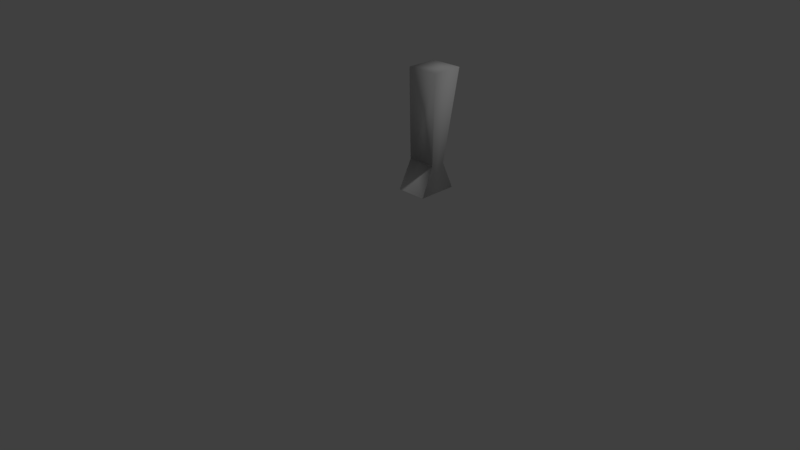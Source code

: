 # Source: lower-arm-left.blend  (saved by Blender 2.77.0; exported with 4.5.12 LTS)
import bpy
from mathutils import Matrix  # noqa: F401  (used for matrix-valued properties, if any)

bpy.ops.wm.read_factory_settings(use_empty=True)
scene = bpy.context.scene
scene.name = 'Scene'

# ---- collections
col_collection_1 = bpy.data.collections.new('Collection 1'); scene.collection.children.link(col_collection_1)

# ---- materials (node trees are filled in below, after node groups)
mat_material = bpy.data.materials.new('Material')
mat_material.alpha_threshold = 0.0
mat_material.use_transparent_shadow = False
mat_material.roughness = 0.5
mat_material.line_color = (0.0, 0.0, 0.0, 1.0)

# ---- material node trees

# ---- world
world_world = bpy.data.worlds.new('World'); scene.world = world_world
world_world.color = (0.05088, 0.05088, 0.05088)
world_world.use_sun_shadow = False
world_world.sun_shadow_jitter_overblur = 0.0
world_world.cycles.sampling_method = 'MANUAL'

# ---- cameras
cam_camera = bpy.data.cameras.new('Camera')
cam_camera.clip_end = 100.0
cam_camera.lens = 35.0
cam_camera.sensor_width = 32.0
cam_camera.sensor_height = 18.0
cam_camera.ortho_scale = 7.314
cam_camera.dof.focus_distance = 0.0
cam_camera.dof.aperture_fstop = 128.0

# ---- lights
light_lamp = bpy.data.lights.new('Lamp', 'POINT')
light_lamp.transmission_factor = 0.0
light_lamp.cutoff_distance = 30.0
light_lamp.energy = 100.0
light_lamp.shadow_buffer_clip_start = 1.001
light_lamp.shadow_soft_size = 0.1
light_lamp.shadow_maximum_resolution = 0.006
light_lamp.use_absolute_resolution = True

# ---- meshes
me_cube = bpy.data.meshes.new('Cube')
me_cube.from_pydata([(1.265, 0.3333, 2.357), (1.265, -0.3333, 2.357), (1.265, -8.643e-07, 2.357), (0.8784, 0.3333, 2.357), (0.8784, -0.3333, 2.357), (0.8784, -6.407e-07, 2.357), (1.265, -8.643e-07, 2.357), (1.265, -0.3333, 2.357), (0.8784, -0.3333, 2.357), (1.265, 0.3333, 2.357), (0.8784, 0.3333, 2.357), (0.8784, -6.407e-07, 2.357), (1.265, -5.623e-07, 1.587), (1.265, -0.1835, 1.587), (0.8784, -0.1835, 1.587), (1.265, 0.1835, 1.587), (0.8784, 0.1835, 1.587), (0.8784, -4.393e-07, 1.587), (1.133, -3.699e-07, 0.4734), (1.133, -0.08629, 0.4734), (0.7863, -0.08629, 0.4734), (1.133, 0.08629, 0.4734), (0.7863, 0.08629, 0.4734), (0.7863, -3.121e-07, 0.4734), (1.133, -6.654e-07, 0.1286), (1.133, -0.2361, 0.1286), (0.7603, -0.2361, 0.1286), (1.133, 0.2361, 0.1286), (0.7603, 0.2361, 0.1286), (0.7603, -5.071e-07, 0.1286)], [(5, 11), (8, 4), (7, 1), (3, 10), (6, 2), (9, 0)], [(13, 12, 15, 16, 17, 14), (13, 14, 20, 19), (16, 15, 21, 22), (23, 22, 21, 18), (20, 23, 18, 19), (14, 17, 23, 20), (15, 12, 18, 21), (12, 13, 19, 18), (17, 16, 22, 23), (21, 18, 24, 27), (18, 19, 25, 24), (21, 22, 28, 27), (20, 19, 25, 26), (20, 23, 29, 26), (23, 22, 28, 29), (25, 26, 29, 28, 27, 24)])
me_cube.polygons.foreach_set('use_smooth', [True] * 16)
me_cube.materials.append(mat_material)
me_cube.use_remesh_preserve_volume = False
me_cube.use_remesh_preserve_attributes = False
me_cube.use_mirror_vertex_groups = False
me_cube.update()

# ---- objects
ob_cube = bpy.data.objects.new('Cube', me_cube)
ob_lamp = bpy.data.objects.new('Lamp', light_lamp)
ob_camera = bpy.data.objects.new('Camera', cam_camera)

# ---- transforms, parenting, visibility, modifiers, constraints
ob_cube.location = (0.0, 0.0, 1.101)
ob_cube.lock_rotations_4d = False
ob_cube.empty_display_type = 'ARROWS'
ob_cube.lineart.crease_threshold = 0.0
ob_lamp.location = (4.076, 1.005, 5.904)
ob_lamp.rotation_euler = (0.6503, 0.05522, 1.866)
ob_lamp.lock_rotations_4d = False
ob_lamp.empty_display_type = 'ARROWS'
ob_lamp.color = (0.0, 0.0, 0.0, 0.0)
ob_lamp.lineart.crease_threshold = 0.0
ob_camera.location = (7.481, -6.508, 5.344)
ob_camera.rotation_euler = (1.109, 0.01082, 0.8149)
ob_camera.lock_rotations_4d = False
ob_camera.empty_display_type = 'ARROWS'
ob_camera.color = (0.0, 0.0, 0.0, 0.0)
ob_camera.display_type = 'WIRE'
ob_camera.lineart.crease_threshold = 0.0

# ---- collection membership
col_collection_1.objects.link(ob_cube)
col_collection_1.objects.link(ob_lamp)
col_collection_1.objects.link(ob_camera)

# ---- scene / render settings (as saved in the file)
scene.camera = ob_camera
scene.frame_start = 1; scene.frame_end = 250; scene.frame_set(1)
scene.render.engine = 'BLENDER_EEVEE_NEXT'
scene.render.resolution_percentage = 50
scene.render.dither_intensity = 0.0
scene.cycles.use_denoising = False
scene.cycles.samples = 128
scene.cycles.sampling_pattern = 'TABULATED_SOBOL'
scene.cycles.light_sampling_threshold = 0.0
scene.cycles.use_adaptive_sampling = False
scene.cycles.use_light_tree = False
scene.cycles.blur_glossy = 0.0
scene.cycles.sample_clamp_indirect = 0.0
scene.view_settings.view_transform = 'Standard'
bpy.context.view_layer.update()
